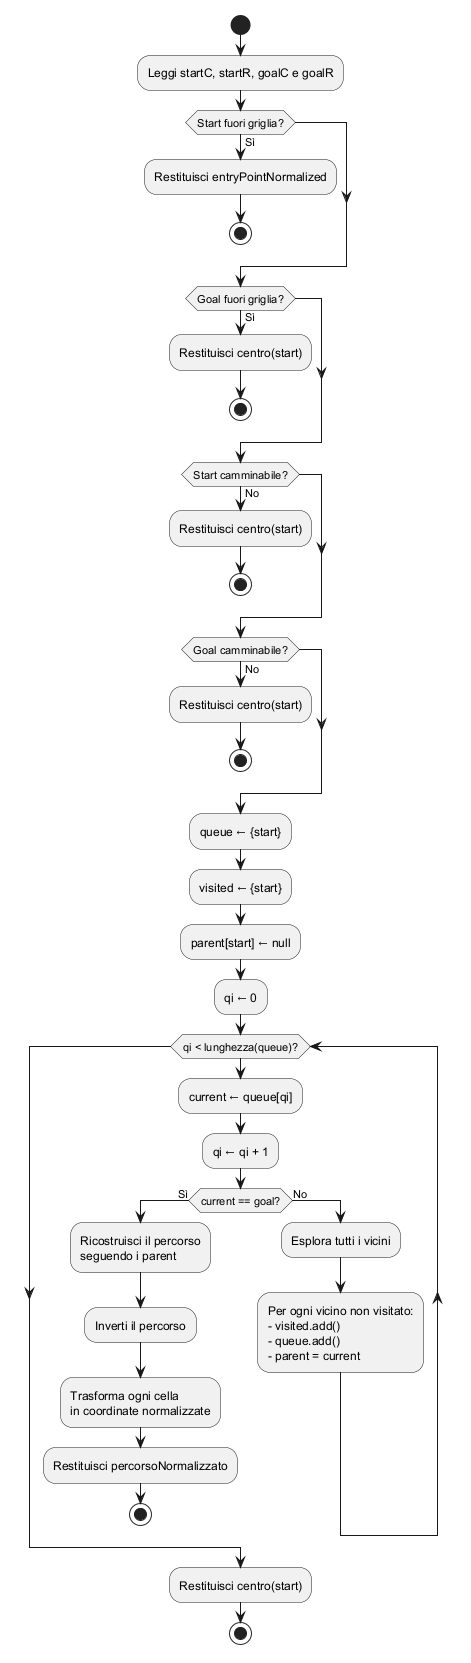

The diagram above was rendered by PlantUML. Its source (embedded in the PNG):
@startuml
start

:Leggi startC, startR, goalC e goalR;

if (Start fuori griglia?) then (Sì)
    :Restituisci entryPointNormalized;
    stop
endif

if (Goal fuori griglia?) then (Sì)
    :Restituisci centro(start);
    stop
endif

if (Start camminabile?) then (No)
    :Restituisci centro(start);
    stop
endif

if (Goal camminabile?) then (No)
    :Restituisci centro(start);
    stop
endif

:queue ← {start};
:visited ← {start};
:parent[start] ← null;
:qi ← 0;

while (qi < lunghezza(queue)?)
    :current ← queue[qi];
    :qi ← qi + 1;

    if (current == goal?) then (Sì)

        :Ricostruisci il percorso\nseguendo i parent;
        :Inverti il percorso;
        :Trasforma ogni cella\nin coordinate normalizzate;
        :Restituisci percorsoNormalizzato;
        stop

    else (No)

        :Esplora tutti i vicini;
        :Per ogni vicino non visitato:\n- visited.add()\n- queue.add()\n- parent = current;

    endif

endwhile

:Restituisci centro(start);

stop

@enduml